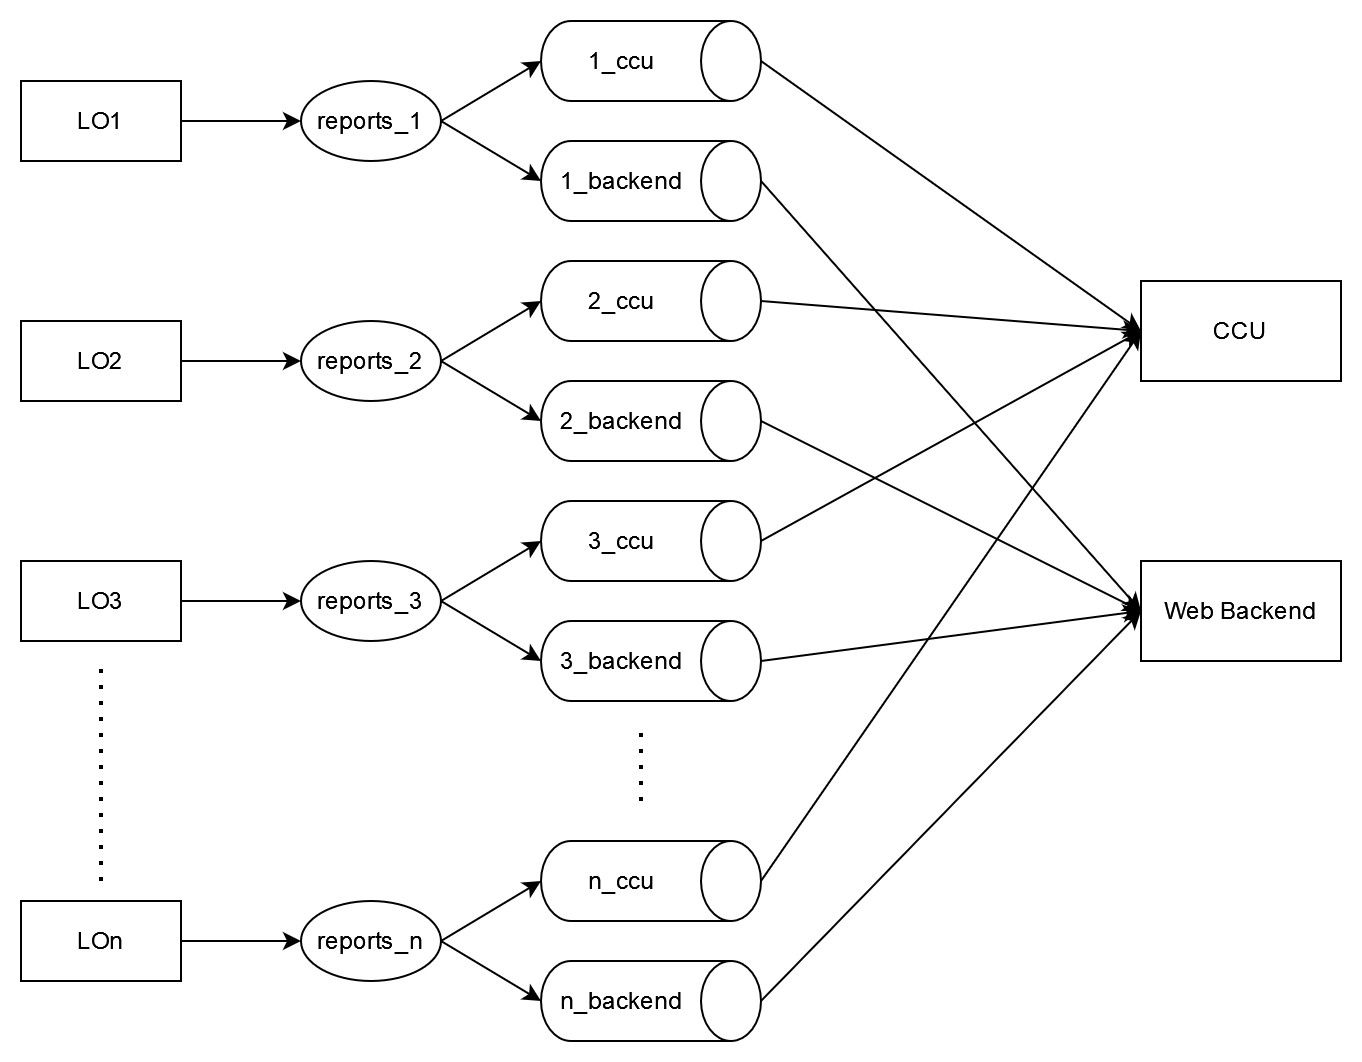

The diagram above was exported from draw.io. Its source (the exported page's mxGraphModel, read from the mxfile embedded in the PNG):
<mxGraphModel dx="1658" dy="893" grid="1" gridSize="10" guides="1" tooltips="1" connect="1" arrows="1" fold="1" page="1" pageScale="1" pageWidth="850" pageHeight="1100" math="0" shadow="0">
  <root>
    <mxCell id="0" />
    <mxCell id="1" parent="0" />
    <mxCell id="bWetTXV1wiz5X9XQihTL-10" style="edgeStyle=orthogonalEdgeStyle;rounded=0;orthogonalLoop=1;jettySize=auto;html=1;exitX=1;exitY=0.5;exitDx=0;exitDy=0;entryX=0;entryY=0.5;entryDx=0;entryDy=0;" parent="1" source="bWetTXV1wiz5X9XQihTL-1" target="bWetTXV1wiz5X9XQihTL-5" edge="1">
      <mxGeometry relative="1" as="geometry" />
    </mxCell>
    <mxCell id="bWetTXV1wiz5X9XQihTL-1" value="LO1" style="rounded=0;whiteSpace=wrap;html=1;" parent="1" vertex="1">
      <mxGeometry x="40" y="360" width="80" height="40" as="geometry" />
    </mxCell>
    <mxCell id="bWetTXV1wiz5X9XQihTL-11" style="edgeStyle=orthogonalEdgeStyle;rounded=0;orthogonalLoop=1;jettySize=auto;html=1;exitX=1;exitY=0.5;exitDx=0;exitDy=0;" parent="1" source="bWetTXV1wiz5X9XQihTL-2" target="bWetTXV1wiz5X9XQihTL-6" edge="1">
      <mxGeometry relative="1" as="geometry" />
    </mxCell>
    <mxCell id="bWetTXV1wiz5X9XQihTL-2" value="LO2" style="rounded=0;whiteSpace=wrap;html=1;" parent="1" vertex="1">
      <mxGeometry x="40" y="480" width="80" height="40" as="geometry" />
    </mxCell>
    <mxCell id="bWetTXV1wiz5X9XQihTL-12" style="edgeStyle=orthogonalEdgeStyle;rounded=0;orthogonalLoop=1;jettySize=auto;html=1;exitX=1;exitY=0.5;exitDx=0;exitDy=0;entryX=0;entryY=0.5;entryDx=0;entryDy=0;" parent="1" source="bWetTXV1wiz5X9XQihTL-3" target="bWetTXV1wiz5X9XQihTL-7" edge="1">
      <mxGeometry relative="1" as="geometry" />
    </mxCell>
    <mxCell id="bWetTXV1wiz5X9XQihTL-3" value="LO3" style="rounded=0;whiteSpace=wrap;html=1;" parent="1" vertex="1">
      <mxGeometry x="40" y="600" width="80" height="40" as="geometry" />
    </mxCell>
    <mxCell id="bWetTXV1wiz5X9XQihTL-13" style="edgeStyle=orthogonalEdgeStyle;rounded=0;orthogonalLoop=1;jettySize=auto;html=1;exitX=1;exitY=0.5;exitDx=0;exitDy=0;" parent="1" source="bWetTXV1wiz5X9XQihTL-4" target="bWetTXV1wiz5X9XQihTL-8" edge="1">
      <mxGeometry relative="1" as="geometry" />
    </mxCell>
    <mxCell id="bWetTXV1wiz5X9XQihTL-4" value="LOn" style="rounded=0;whiteSpace=wrap;html=1;" parent="1" vertex="1">
      <mxGeometry x="40" y="770" width="80" height="40" as="geometry" />
    </mxCell>
    <mxCell id="bWetTXV1wiz5X9XQihTL-5" value="reports_1" style="ellipse;whiteSpace=wrap;html=1;" parent="1" vertex="1">
      <mxGeometry x="180" y="360" width="70" height="40" as="geometry" />
    </mxCell>
    <mxCell id="bWetTXV1wiz5X9XQihTL-6" value="reports_2" style="ellipse;whiteSpace=wrap;html=1;" parent="1" vertex="1">
      <mxGeometry x="180" y="480" width="70" height="40" as="geometry" />
    </mxCell>
    <mxCell id="bWetTXV1wiz5X9XQihTL-7" value="reports_3" style="ellipse;whiteSpace=wrap;html=1;" parent="1" vertex="1">
      <mxGeometry x="180" y="600" width="70" height="40" as="geometry" />
    </mxCell>
    <mxCell id="bWetTXV1wiz5X9XQihTL-8" value="reports_n" style="ellipse;whiteSpace=wrap;html=1;" parent="1" vertex="1">
      <mxGeometry x="180" y="770" width="70" height="40" as="geometry" />
    </mxCell>
    <mxCell id="bWetTXV1wiz5X9XQihTL-32" style="edgeStyle=none;rounded=0;orthogonalLoop=1;jettySize=auto;html=1;exitX=0.5;exitY=0;exitDx=0;exitDy=0;exitPerimeter=0;entryX=0;entryY=0.5;entryDx=0;entryDy=0;" parent="1" source="bWetTXV1wiz5X9XQihTL-14" target="bWetTXV1wiz5X9XQihTL-30" edge="1">
      <mxGeometry relative="1" as="geometry" />
    </mxCell>
    <mxCell id="bWetTXV1wiz5X9XQihTL-14" value="" style="shape=cylinder3;whiteSpace=wrap;html=1;boundedLbl=1;backgroundOutline=1;size=15;rotation=90;" parent="1" vertex="1">
      <mxGeometry x="335" y="295" width="40" height="110" as="geometry" />
    </mxCell>
    <mxCell id="bWetTXV1wiz5X9XQihTL-31" style="edgeStyle=none;rounded=0;orthogonalLoop=1;jettySize=auto;html=1;exitX=0.5;exitY=0;exitDx=0;exitDy=0;exitPerimeter=0;entryX=0;entryY=0.5;entryDx=0;entryDy=0;" parent="1" source="bWetTXV1wiz5X9XQihTL-15" target="bWetTXV1wiz5X9XQihTL-25" edge="1">
      <mxGeometry relative="1" as="geometry" />
    </mxCell>
    <mxCell id="bWetTXV1wiz5X9XQihTL-15" value="" style="shape=cylinder3;whiteSpace=wrap;html=1;boundedLbl=1;backgroundOutline=1;size=15;rotation=90;" parent="1" vertex="1">
      <mxGeometry x="335" y="355" width="40" height="110" as="geometry" />
    </mxCell>
    <mxCell id="bWetTXV1wiz5X9XQihTL-33" style="edgeStyle=none;rounded=0;orthogonalLoop=1;jettySize=auto;html=1;exitX=0.5;exitY=0;exitDx=0;exitDy=0;exitPerimeter=0;entryX=0;entryY=0.5;entryDx=0;entryDy=0;" parent="1" source="bWetTXV1wiz5X9XQihTL-16" target="bWetTXV1wiz5X9XQihTL-30" edge="1">
      <mxGeometry relative="1" as="geometry" />
    </mxCell>
    <mxCell id="bWetTXV1wiz5X9XQihTL-16" value="" style="shape=cylinder3;whiteSpace=wrap;html=1;boundedLbl=1;backgroundOutline=1;size=15;rotation=90;" parent="1" vertex="1">
      <mxGeometry x="335" y="415" width="40" height="110" as="geometry" />
    </mxCell>
    <mxCell id="bWetTXV1wiz5X9XQihTL-34" style="edgeStyle=none;rounded=0;orthogonalLoop=1;jettySize=auto;html=1;exitX=0.5;exitY=0;exitDx=0;exitDy=0;exitPerimeter=0;entryX=0;entryY=0.5;entryDx=0;entryDy=0;" parent="1" source="bWetTXV1wiz5X9XQihTL-17" target="bWetTXV1wiz5X9XQihTL-25" edge="1">
      <mxGeometry relative="1" as="geometry" />
    </mxCell>
    <mxCell id="bWetTXV1wiz5X9XQihTL-17" value="" style="shape=cylinder3;whiteSpace=wrap;html=1;boundedLbl=1;backgroundOutline=1;size=15;rotation=90;" parent="1" vertex="1">
      <mxGeometry x="335" y="475" width="40" height="110" as="geometry" />
    </mxCell>
    <mxCell id="bWetTXV1wiz5X9XQihTL-35" style="edgeStyle=none;rounded=0;orthogonalLoop=1;jettySize=auto;html=1;exitX=0.5;exitY=0;exitDx=0;exitDy=0;exitPerimeter=0;entryX=0;entryY=0.5;entryDx=0;entryDy=0;" parent="1" source="bWetTXV1wiz5X9XQihTL-18" target="bWetTXV1wiz5X9XQihTL-30" edge="1">
      <mxGeometry relative="1" as="geometry" />
    </mxCell>
    <mxCell id="bWetTXV1wiz5X9XQihTL-18" value="" style="shape=cylinder3;whiteSpace=wrap;html=1;boundedLbl=1;backgroundOutline=1;size=15;rotation=90;" parent="1" vertex="1">
      <mxGeometry x="335" y="535" width="40" height="110" as="geometry" />
    </mxCell>
    <mxCell id="bWetTXV1wiz5X9XQihTL-36" style="edgeStyle=none;rounded=0;orthogonalLoop=1;jettySize=auto;html=1;exitX=0.5;exitY=0;exitDx=0;exitDy=0;exitPerimeter=0;entryX=0;entryY=0.5;entryDx=0;entryDy=0;" parent="1" source="bWetTXV1wiz5X9XQihTL-19" target="bWetTXV1wiz5X9XQihTL-25" edge="1">
      <mxGeometry relative="1" as="geometry" />
    </mxCell>
    <mxCell id="bWetTXV1wiz5X9XQihTL-19" value="" style="shape=cylinder3;whiteSpace=wrap;html=1;boundedLbl=1;backgroundOutline=1;size=15;rotation=90;" parent="1" vertex="1">
      <mxGeometry x="335" y="595" width="40" height="110" as="geometry" />
    </mxCell>
    <mxCell id="bWetTXV1wiz5X9XQihTL-37" style="edgeStyle=none;rounded=0;orthogonalLoop=1;jettySize=auto;html=1;exitX=0.5;exitY=0;exitDx=0;exitDy=0;exitPerimeter=0;entryX=0;entryY=0.5;entryDx=0;entryDy=0;" parent="1" source="bWetTXV1wiz5X9XQihTL-20" target="bWetTXV1wiz5X9XQihTL-30" edge="1">
      <mxGeometry relative="1" as="geometry" />
    </mxCell>
    <mxCell id="bWetTXV1wiz5X9XQihTL-20" value="" style="shape=cylinder3;whiteSpace=wrap;html=1;boundedLbl=1;backgroundOutline=1;size=15;rotation=90;" parent="1" vertex="1">
      <mxGeometry x="335" y="705" width="40" height="110" as="geometry" />
    </mxCell>
    <mxCell id="bWetTXV1wiz5X9XQihTL-38" style="edgeStyle=none;rounded=0;orthogonalLoop=1;jettySize=auto;html=1;exitX=0.5;exitY=0;exitDx=0;exitDy=0;exitPerimeter=0;entryX=0;entryY=0.5;entryDx=0;entryDy=0;" parent="1" source="bWetTXV1wiz5X9XQihTL-21" target="bWetTXV1wiz5X9XQihTL-25" edge="1">
      <mxGeometry relative="1" as="geometry" />
    </mxCell>
    <mxCell id="bWetTXV1wiz5X9XQihTL-21" value="" style="shape=cylinder3;whiteSpace=wrap;html=1;boundedLbl=1;backgroundOutline=1;size=15;rotation=90;" parent="1" vertex="1">
      <mxGeometry x="335" y="765" width="40" height="110" as="geometry" />
    </mxCell>
    <mxCell id="bWetTXV1wiz5X9XQihTL-23" style="edgeStyle=none;rounded=0;orthogonalLoop=1;jettySize=auto;html=1;exitX=1;exitY=0.5;exitDx=0;exitDy=0;entryX=0.5;entryY=1;entryDx=0;entryDy=0;entryPerimeter=0;" parent="1" source="bWetTXV1wiz5X9XQihTL-5" target="bWetTXV1wiz5X9XQihTL-14" edge="1">
      <mxGeometry relative="1" as="geometry" />
    </mxCell>
    <mxCell id="bWetTXV1wiz5X9XQihTL-24" style="edgeStyle=none;rounded=0;orthogonalLoop=1;jettySize=auto;html=1;exitX=1;exitY=0.5;exitDx=0;exitDy=0;entryX=0.5;entryY=1;entryDx=0;entryDy=0;entryPerimeter=0;" parent="1" source="bWetTXV1wiz5X9XQihTL-5" target="bWetTXV1wiz5X9XQihTL-15" edge="1">
      <mxGeometry relative="1" as="geometry" />
    </mxCell>
    <mxCell id="bWetTXV1wiz5X9XQihTL-25" value="Web Backend" style="rounded=0;whiteSpace=wrap;html=1;" parent="1" vertex="1">
      <mxGeometry x="600" y="600" width="100" height="50" as="geometry" />
    </mxCell>
    <mxCell id="bWetTXV1wiz5X9XQihTL-30" value="CCU" style="rounded=0;whiteSpace=wrap;html=1;" parent="1" vertex="1">
      <mxGeometry x="600" y="460" width="100" height="50" as="geometry" />
    </mxCell>
    <mxCell id="bWetTXV1wiz5X9XQihTL-39" style="edgeStyle=none;rounded=0;orthogonalLoop=1;jettySize=auto;html=1;exitX=1;exitY=0.5;exitDx=0;exitDy=0;entryX=0.5;entryY=1;entryDx=0;entryDy=0;entryPerimeter=0;" parent="1" source="bWetTXV1wiz5X9XQihTL-6" target="bWetTXV1wiz5X9XQihTL-16" edge="1">
      <mxGeometry relative="1" as="geometry" />
    </mxCell>
    <mxCell id="bWetTXV1wiz5X9XQihTL-40" style="edgeStyle=none;rounded=0;orthogonalLoop=1;jettySize=auto;html=1;exitX=1;exitY=0.5;exitDx=0;exitDy=0;entryX=0.5;entryY=1;entryDx=0;entryDy=0;entryPerimeter=0;" parent="1" source="bWetTXV1wiz5X9XQihTL-6" target="bWetTXV1wiz5X9XQihTL-17" edge="1">
      <mxGeometry relative="1" as="geometry" />
    </mxCell>
    <mxCell id="bWetTXV1wiz5X9XQihTL-41" style="edgeStyle=none;rounded=0;orthogonalLoop=1;jettySize=auto;html=1;exitX=1;exitY=0.5;exitDx=0;exitDy=0;entryX=0.5;entryY=1;entryDx=0;entryDy=0;entryPerimeter=0;" parent="1" source="bWetTXV1wiz5X9XQihTL-7" target="bWetTXV1wiz5X9XQihTL-18" edge="1">
      <mxGeometry relative="1" as="geometry" />
    </mxCell>
    <mxCell id="bWetTXV1wiz5X9XQihTL-42" style="edgeStyle=none;rounded=0;orthogonalLoop=1;jettySize=auto;html=1;exitX=1;exitY=0.5;exitDx=0;exitDy=0;entryX=0.5;entryY=1;entryDx=0;entryDy=0;entryPerimeter=0;" parent="1" source="bWetTXV1wiz5X9XQihTL-7" target="bWetTXV1wiz5X9XQihTL-19" edge="1">
      <mxGeometry relative="1" as="geometry" />
    </mxCell>
    <mxCell id="bWetTXV1wiz5X9XQihTL-43" style="edgeStyle=none;rounded=0;orthogonalLoop=1;jettySize=auto;html=1;exitX=1;exitY=0.5;exitDx=0;exitDy=0;entryX=0.5;entryY=1;entryDx=0;entryDy=0;entryPerimeter=0;" parent="1" source="bWetTXV1wiz5X9XQihTL-8" target="bWetTXV1wiz5X9XQihTL-20" edge="1">
      <mxGeometry relative="1" as="geometry" />
    </mxCell>
    <mxCell id="bWetTXV1wiz5X9XQihTL-44" style="edgeStyle=none;rounded=0;orthogonalLoop=1;jettySize=auto;html=1;exitX=1;exitY=0.5;exitDx=0;exitDy=0;entryX=0.5;entryY=1;entryDx=0;entryDy=0;entryPerimeter=0;" parent="1" source="bWetTXV1wiz5X9XQihTL-8" target="bWetTXV1wiz5X9XQihTL-21" edge="1">
      <mxGeometry relative="1" as="geometry" />
    </mxCell>
    <mxCell id="bWetTXV1wiz5X9XQihTL-45" value="1_ccu" style="text;html=1;align=center;verticalAlign=middle;resizable=0;points=[];autosize=1;strokeColor=none;fillColor=none;" parent="1" vertex="1">
      <mxGeometry x="310" y="335" width="60" height="30" as="geometry" />
    </mxCell>
    <mxCell id="bWetTXV1wiz5X9XQihTL-46" value="2_ccu" style="text;html=1;align=center;verticalAlign=middle;resizable=0;points=[];autosize=1;strokeColor=none;fillColor=none;" parent="1" vertex="1">
      <mxGeometry x="310" y="455" width="60" height="30" as="geometry" />
    </mxCell>
    <mxCell id="bWetTXV1wiz5X9XQihTL-47" value="3_ccu" style="text;html=1;align=center;verticalAlign=middle;resizable=0;points=[];autosize=1;strokeColor=none;fillColor=none;" parent="1" vertex="1">
      <mxGeometry x="310" y="575" width="60" height="30" as="geometry" />
    </mxCell>
    <mxCell id="bWetTXV1wiz5X9XQihTL-48" value="n_ccu" style="text;html=1;align=center;verticalAlign=middle;resizable=0;points=[];autosize=1;strokeColor=none;fillColor=none;" parent="1" vertex="1">
      <mxGeometry x="310" y="745" width="60" height="30" as="geometry" />
    </mxCell>
    <mxCell id="bWetTXV1wiz5X9XQihTL-50" value="1_backend" style="text;html=1;align=center;verticalAlign=middle;resizable=0;points=[];autosize=1;strokeColor=none;fillColor=none;" parent="1" vertex="1">
      <mxGeometry x="300" y="395" width="80" height="30" as="geometry" />
    </mxCell>
    <mxCell id="bWetTXV1wiz5X9XQihTL-52" value="2_backend" style="text;html=1;align=center;verticalAlign=middle;resizable=0;points=[];autosize=1;strokeColor=none;fillColor=none;" parent="1" vertex="1">
      <mxGeometry x="300" y="515" width="80" height="30" as="geometry" />
    </mxCell>
    <mxCell id="bWetTXV1wiz5X9XQihTL-53" value="3_backend" style="text;html=1;align=center;verticalAlign=middle;resizable=0;points=[];autosize=1;strokeColor=none;fillColor=none;" parent="1" vertex="1">
      <mxGeometry x="300" y="635" width="80" height="30" as="geometry" />
    </mxCell>
    <mxCell id="bWetTXV1wiz5X9XQihTL-54" value="n_backend" style="text;html=1;align=center;verticalAlign=middle;resizable=0;points=[];autosize=1;strokeColor=none;fillColor=none;" parent="1" vertex="1">
      <mxGeometry x="300" y="805" width="80" height="30" as="geometry" />
    </mxCell>
    <mxCell id="bWetTXV1wiz5X9XQihTL-55" value="" style="endArrow=none;dashed=1;html=1;dashPattern=1 3;strokeWidth=2;rounded=0;" parent="1" edge="1">
      <mxGeometry width="50" height="50" relative="1" as="geometry">
        <mxPoint x="350" y="720" as="sourcePoint" />
        <mxPoint x="350" y="680" as="targetPoint" />
      </mxGeometry>
    </mxCell>
    <mxCell id="bWetTXV1wiz5X9XQihTL-56" value="" style="endArrow=none;dashed=1;html=1;dashPattern=1 3;strokeWidth=2;rounded=0;" parent="1" edge="1">
      <mxGeometry width="50" height="50" relative="1" as="geometry">
        <mxPoint x="80" y="760" as="sourcePoint" />
        <mxPoint x="80" y="650" as="targetPoint" />
      </mxGeometry>
    </mxCell>
  </root>
</mxGraphModel>